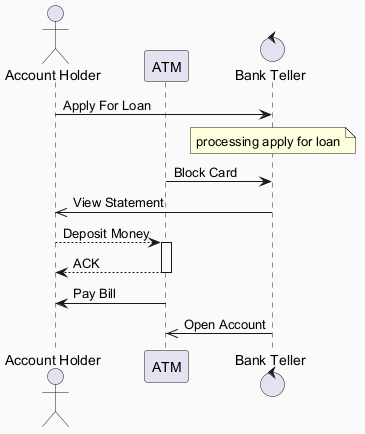

The diagram above was rendered by PlantUML. Its source (embedded in the PNG):
@startuml
skinparam backgroundColor #FAFAFA
skinparam classBackgroundColor #FFF3E0
skinparam classBorderColor #E65100
actor "Account Holder" as AH
participant "ATM" as A
control "Bank Teller" as BT
AH -> BT : Apply For Loan
note over BT : processing apply for loan
A -> BT : Block Card
BT ->> AH : View Statement
AH --> A : Deposit Money
activate A
A --> AH : ACK
deactivate A
A -> AH : Pay Bill
BT ->> A : Open Account
@enduml